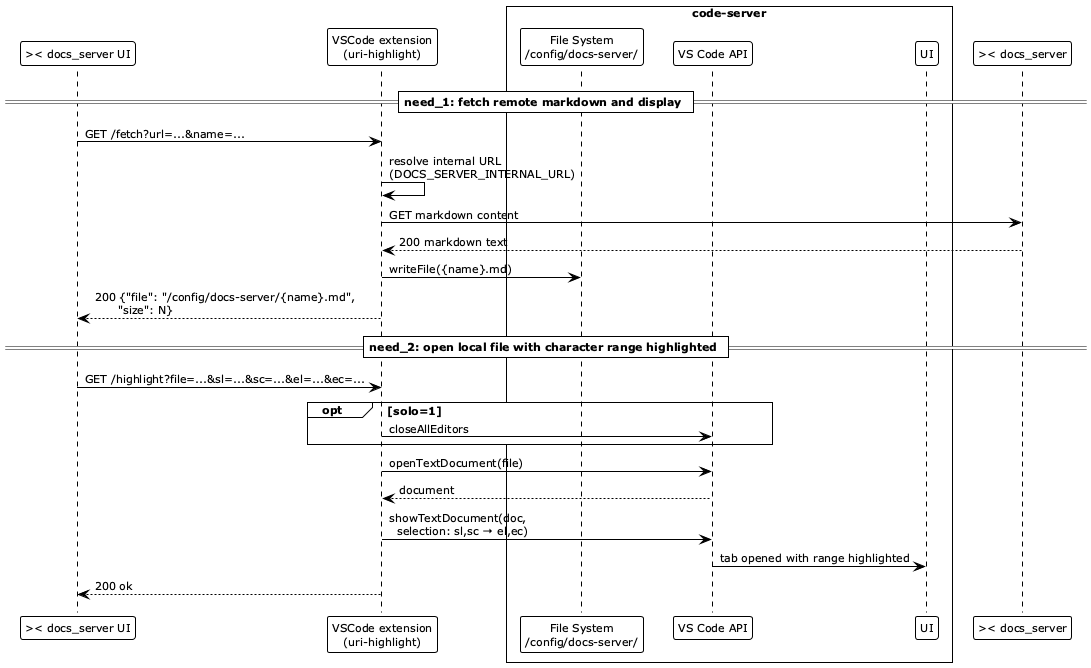

The diagram above was rendered by PlantUML. Its source (embedded in the PNG):
@startuml
!theme plain
skinparam defaultFontSize 11

participant ">< docs_server UI" as EC
participant "VSCode extension\n(uri-highlight)" as EXT

box "code-server"
participant "File System\n/config/docs-server/" as FS
participant "VS Code API" as VSC
participant "UI" as UI
end box

participant ">< docs_server" as REMOTE

== need_1: fetch remote markdown and display ==

EC -> EXT : GET /fetch?url=...&name=...
EXT -> EXT : resolve internal URL\n(DOCS_SERVER_INTERNAL_URL)
EXT -> REMOTE : GET markdown content
REMOTE --> EXT : 200 markdown text
EXT -> FS : writeFile({name}.md)
EXT --> EC : 200 {"file": "/config/docs-server/{name}.md",\n      "size": N}

== need_2: open local file with character range highlighted ==

EC -> EXT : GET /highlight?file=...&sl=...&sc=...&el=...&ec=...
opt solo=1
    EXT -> VSC : closeAllEditors
end
EXT -> VSC : openTextDocument(file)
VSC --> EXT : document
EXT -> VSC : showTextDocument(doc,\n  selection: sl,sc → el,ec)
VSC -> UI : tab opened with range highlighted
EXT --> EC : 200 ok

@enduml